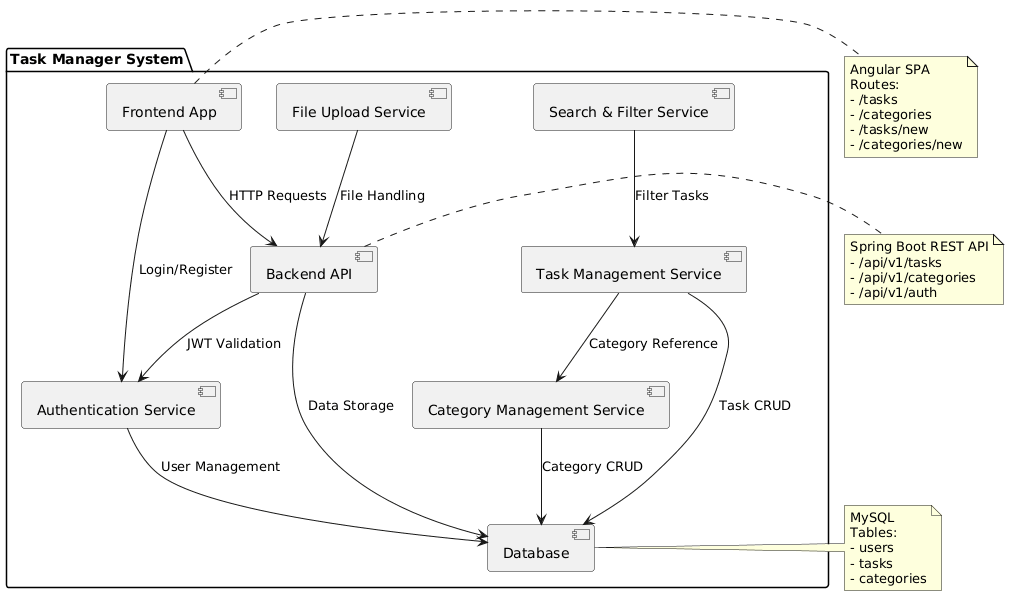

The diagram above was rendered by PlantUML. Its source (embedded in the PNG):
@startuml
package "Task Manager System" {
  component "Frontend App" as frontend
  component "Backend API" as backend
  component "Database" as database
  component "Authentication Service" as auth
  component "Task Management Service" as taskService
  component "Category Management Service" as categoryService
  component "File Upload Service" as fileUpload
  component "Search & Filter Service" as searchFilter
}

frontend --> backend : HTTP Requests
frontend --> auth : Login/Register
backend --> database : Data Storage
backend --> auth : JWT Validation
taskService --> database : Task CRUD
categoryService --> database : Category CRUD
fileUpload --> backend : File Handling
searchFilter --> taskService : Filter Tasks
taskService --> categoryService : Category Reference
auth --> database : User Management

note right of frontend
  Angular SPA
  Routes:
  - /tasks
  - /categories
  - /tasks/new
  - /categories/new
end note

note right of backend
  Spring Boot REST API
  - /api/v1/tasks
  - /api/v1/categories
  - /api/v1/auth
end note

note right of database
  MySQL
  Tables:
  - users
  - tasks
  - categories
end note
@enduml